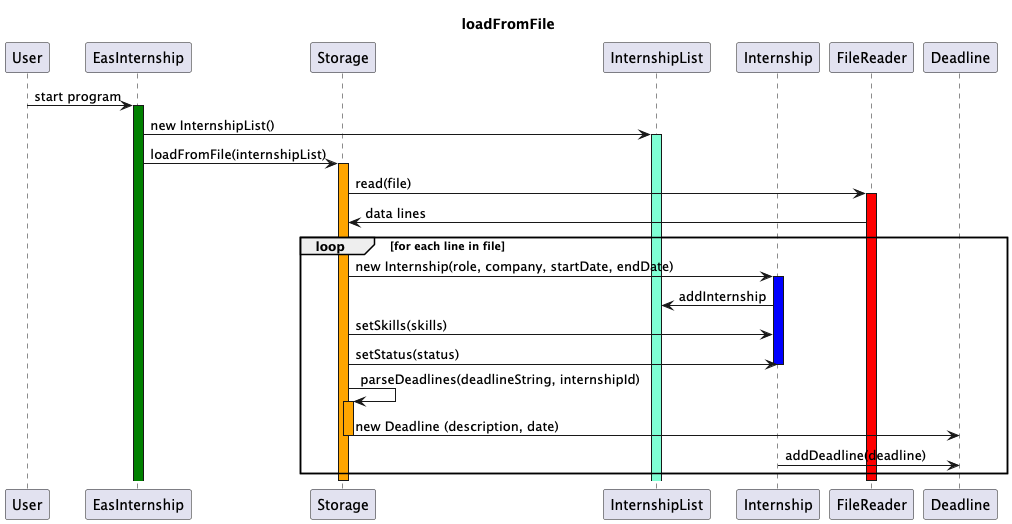

The diagram above was rendered by PlantUML. Its source (embedded in the PNG):
@startuml
Title loadFromFile

participant User
participant EasInternship
participant Storage
participant InternshipList
participant Internship
participant FileReader

User->EasInternship: start program
activate EasInternship #green
EasInternship->InternshipList: new InternshipList()
activate InternshipList #aquamarine
EasInternship->Storage: loadFromFile(internshipList)
activate Storage #orange
Storage->FileReader :read(file)
activate FileReader #red
FileReader-> Storage: data lines

loop for each line in file
    Storage-> Internship : new Internship(role, company, startDate, endDate)
    activate Internship #blue
    Internship->InternshipList: addInternship
    Storage -> Internship :setSkills(skills)
    Storage -> Internship : setStatus(status)
    deactivate Internship

    Storage -> Storage: parseDeadlines(deadlineString, internshipId)
    activate Storage #orange
    Storage -> Deadline: new Deadline (description, date)
    deactivate Storage

    Internship -> Deadline : addDeadline(deadline)
end
deactivate FileReader
deactivate Storage
@enduml